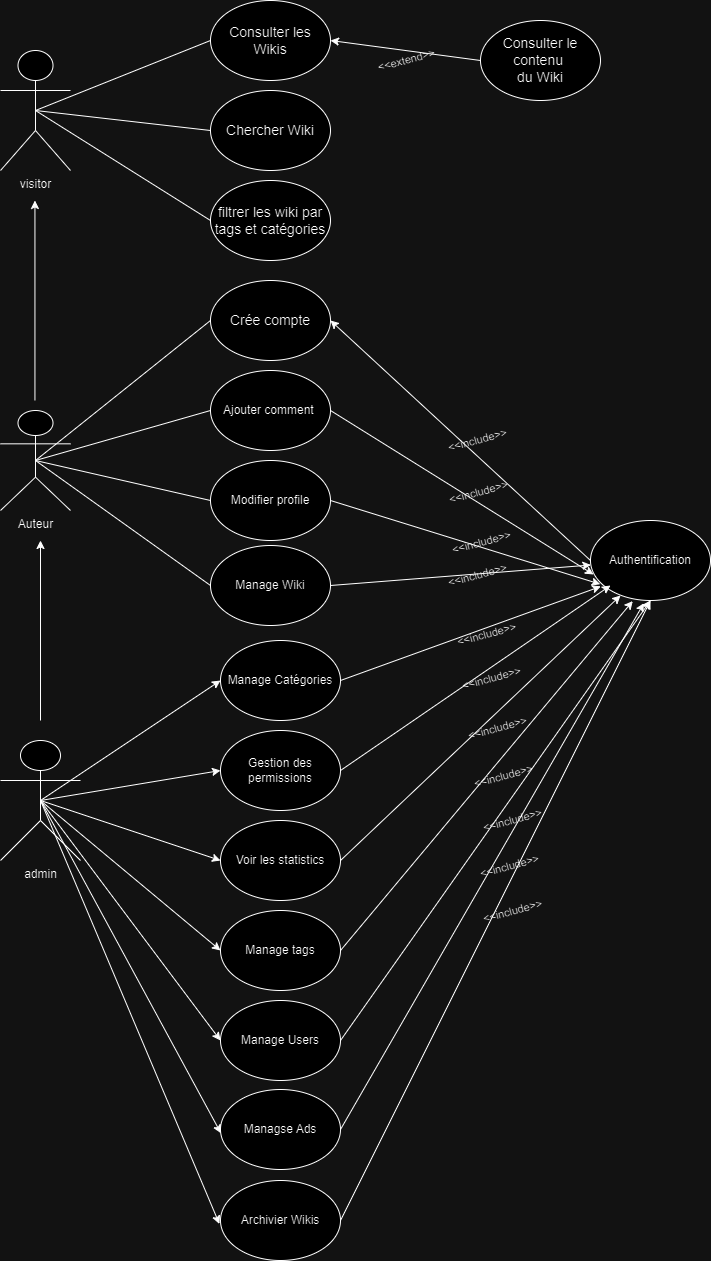

The diagram above was exported from draw.io. Its source (the exported page's mxGraphModel, read from the mxfile embedded in the PNG):
<mxGraphModel dx="1358" dy="558" grid="1" gridSize="10" guides="1" tooltips="1" connect="1" arrows="1" fold="1" page="1" pageScale="1" pageWidth="827" pageHeight="1169" math="0" shadow="0">
  <root>
    <mxCell id="0" />
    <mxCell id="1" parent="0" />
    <mxCell id="RMPzWsqENdqV5c3MJJlZ-1" value="visitor" style="shape=umlActor;verticalLabelPosition=bottom;verticalAlign=top;html=1;labelBackgroundColor=none;" parent="1" vertex="1">
      <mxGeometry x="60" y="50" width="70" height="120" as="geometry" />
    </mxCell>
    <mxCell id="ofmACr1AIlZzbHRazTGF-1" value="&lt;font style=&quot;font-size: 14px;&quot;&gt;Consulter les Wikis&lt;/font&gt;" style="ellipse;whiteSpace=wrap;html=1;labelBackgroundColor=none;" vertex="1" parent="1">
      <mxGeometry x="270" width="120" height="80" as="geometry" />
    </mxCell>
    <mxCell id="ofmACr1AIlZzbHRazTGF-2" value="&lt;font style=&quot;font-size: 14px;&quot;&gt;Chercher Wiki&lt;/font&gt;" style="ellipse;whiteSpace=wrap;html=1;labelBackgroundColor=none;" vertex="1" parent="1">
      <mxGeometry x="270" y="90" width="120" height="80" as="geometry" />
    </mxCell>
    <mxCell id="ofmACr1AIlZzbHRazTGF-3" value="" style="endArrow=classic;html=1;rounded=0;entryX=1;entryY=0.5;entryDx=0;entryDy=0;exitX=0;exitY=0.5;exitDx=0;exitDy=0;labelBackgroundColor=none;fontColor=default;" edge="1" parent="1" source="ofmACr1AIlZzbHRazTGF-5" target="ofmACr1AIlZzbHRazTGF-1">
      <mxGeometry relative="1" as="geometry">
        <mxPoint x="540" y="70" as="sourcePoint" />
        <mxPoint x="460" y="170" as="targetPoint" />
      </mxGeometry>
    </mxCell>
    <mxCell id="ofmACr1AIlZzbHRazTGF-4" value="&amp;lt;&amp;lt;extend&amp;gt;&amp;gt;" style="edgeLabel;resizable=0;html=1;align=center;verticalAlign=middle;labelBackgroundColor=none;rotation=-15;" connectable="0" vertex="1" parent="ofmACr1AIlZzbHRazTGF-3">
      <mxGeometry relative="1" as="geometry">
        <mxPoint y="10" as="offset" />
      </mxGeometry>
    </mxCell>
    <mxCell id="ofmACr1AIlZzbHRazTGF-5" value="&lt;font style=&quot;font-size: 14px;&quot;&gt;Consulter le contenu&amp;nbsp;&lt;br&gt;du Wiki&lt;/font&gt;" style="ellipse;whiteSpace=wrap;html=1;labelBackgroundColor=none;" vertex="1" parent="1">
      <mxGeometry x="540" y="20" width="120" height="80" as="geometry" />
    </mxCell>
    <mxCell id="ofmACr1AIlZzbHRazTGF-7" value="" style="endArrow=none;html=1;rounded=0;exitX=0.5;exitY=0.5;exitDx=0;exitDy=0;exitPerimeter=0;entryX=0;entryY=0.5;entryDx=0;entryDy=0;labelBackgroundColor=none;fontColor=default;" edge="1" parent="1" source="RMPzWsqENdqV5c3MJJlZ-1" target="ofmACr1AIlZzbHRazTGF-1">
      <mxGeometry width="50" height="50" relative="1" as="geometry">
        <mxPoint x="160" y="135" as="sourcePoint" />
        <mxPoint x="210" y="85" as="targetPoint" />
      </mxGeometry>
    </mxCell>
    <mxCell id="ofmACr1AIlZzbHRazTGF-8" value="" style="endArrow=none;html=1;rounded=0;exitX=0.5;exitY=0.5;exitDx=0;exitDy=0;exitPerimeter=0;entryX=0;entryY=0.5;entryDx=0;entryDy=0;labelBackgroundColor=none;fontColor=default;" edge="1" parent="1" source="RMPzWsqENdqV5c3MJJlZ-1" target="ofmACr1AIlZzbHRazTGF-2">
      <mxGeometry width="50" height="50" relative="1" as="geometry">
        <mxPoint x="180" y="160" as="sourcePoint" />
        <mxPoint x="230" y="110" as="targetPoint" />
      </mxGeometry>
    </mxCell>
    <mxCell id="ofmACr1AIlZzbHRazTGF-10" value="&lt;font style=&quot;font-size: 14px;&quot;&gt;filtrer les wiki par tags et catégories&lt;/font&gt;" style="ellipse;whiteSpace=wrap;html=1;labelBackgroundColor=none;" vertex="1" parent="1">
      <mxGeometry x="270" y="180" width="120" height="80" as="geometry" />
    </mxCell>
    <mxCell id="ofmACr1AIlZzbHRazTGF-11" value="" style="endArrow=none;html=1;rounded=0;exitX=0.5;exitY=0.5;exitDx=0;exitDy=0;exitPerimeter=0;entryX=0;entryY=0.5;entryDx=0;entryDy=0;labelBackgroundColor=none;fontColor=default;" edge="1" parent="1" source="RMPzWsqENdqV5c3MJJlZ-1" target="ofmACr1AIlZzbHRazTGF-10">
      <mxGeometry width="50" height="50" relative="1" as="geometry">
        <mxPoint x="105" y="120" as="sourcePoint" />
        <mxPoint x="290" y="190" as="targetPoint" />
      </mxGeometry>
    </mxCell>
    <mxCell id="ofmACr1AIlZzbHRazTGF-12" value="Auteur" style="shape=umlActor;verticalLabelPosition=bottom;verticalAlign=top;html=1;outlineConnect=0;" vertex="1" parent="1">
      <mxGeometry x="60" y="410" width="70" height="100" as="geometry" />
    </mxCell>
    <mxCell id="ofmACr1AIlZzbHRazTGF-13" value="&lt;font style=&quot;font-size: 14px;&quot;&gt;Crée compte&lt;/font&gt;" style="ellipse;whiteSpace=wrap;html=1;" vertex="1" parent="1">
      <mxGeometry x="270" y="280" width="120" height="80" as="geometry" />
    </mxCell>
    <mxCell id="ofmACr1AIlZzbHRazTGF-14" value="Manage Wiki" style="ellipse;whiteSpace=wrap;html=1;" vertex="1" parent="1">
      <mxGeometry x="270" y="545" width="120" height="80" as="geometry" />
    </mxCell>
    <mxCell id="ofmACr1AIlZzbHRazTGF-15" value="Ajouter comment&amp;nbsp;" style="ellipse;whiteSpace=wrap;html=1;" vertex="1" parent="1">
      <mxGeometry x="270" y="370" width="120" height="80" as="geometry" />
    </mxCell>
    <mxCell id="ofmACr1AIlZzbHRazTGF-16" value="Authentification" style="ellipse;whiteSpace=wrap;html=1;" vertex="1" parent="1">
      <mxGeometry x="650" y="520" width="120" height="80" as="geometry" />
    </mxCell>
    <mxCell id="ofmACr1AIlZzbHRazTGF-17" value="" style="endArrow=classic;html=1;rounded=0;entryX=1;entryY=0.5;entryDx=0;entryDy=0;exitX=0;exitY=0.5;exitDx=0;exitDy=0;labelBackgroundColor=none;fontColor=default;" edge="1" parent="1" source="ofmACr1AIlZzbHRazTGF-16" target="ofmACr1AIlZzbHRazTGF-13">
      <mxGeometry relative="1" as="geometry">
        <mxPoint x="550" y="70" as="sourcePoint" />
        <mxPoint x="410" y="70" as="targetPoint" />
      </mxGeometry>
    </mxCell>
    <mxCell id="ofmACr1AIlZzbHRazTGF-18" value="&amp;lt;&amp;lt;include&amp;gt;&amp;gt;" style="edgeLabel;resizable=0;html=1;align=center;verticalAlign=middle;labelBackgroundColor=none;rotation=-15;" connectable="0" vertex="1" parent="ofmACr1AIlZzbHRazTGF-17">
      <mxGeometry relative="1" as="geometry">
        <mxPoint x="16" as="offset" />
      </mxGeometry>
    </mxCell>
    <mxCell id="ofmACr1AIlZzbHRazTGF-19" value="" style="endArrow=classic;html=1;rounded=0;entryX=0.025;entryY=0.675;entryDx=0;entryDy=0;exitX=1;exitY=0.5;exitDx=0;exitDy=0;labelBackgroundColor=none;fontColor=default;entryPerimeter=0;" edge="1" parent="1" source="ofmACr1AIlZzbHRazTGF-15" target="ofmACr1AIlZzbHRazTGF-16">
      <mxGeometry relative="1" as="geometry">
        <mxPoint x="620" y="370" as="sourcePoint" />
        <mxPoint x="410" y="370" as="targetPoint" />
      </mxGeometry>
    </mxCell>
    <mxCell id="ofmACr1AIlZzbHRazTGF-20" value="&amp;lt;&amp;lt;include&amp;gt;&amp;gt;" style="edgeLabel;resizable=0;html=1;align=center;verticalAlign=middle;labelBackgroundColor=none;rotation=-15;" connectable="0" vertex="1" parent="ofmACr1AIlZzbHRazTGF-19">
      <mxGeometry relative="1" as="geometry">
        <mxPoint x="16" as="offset" />
      </mxGeometry>
    </mxCell>
    <mxCell id="ofmACr1AIlZzbHRazTGF-21" value="" style="endArrow=classic;html=1;rounded=0;exitX=1;exitY=0.5;exitDx=0;exitDy=0;labelBackgroundColor=none;fontColor=default;" edge="1" parent="1" source="ofmACr1AIlZzbHRazTGF-14" target="ofmACr1AIlZzbHRazTGF-16">
      <mxGeometry relative="1" as="geometry">
        <mxPoint x="630" y="380" as="sourcePoint" />
        <mxPoint x="420" y="380" as="targetPoint" />
      </mxGeometry>
    </mxCell>
    <mxCell id="ofmACr1AIlZzbHRazTGF-22" value="&amp;lt;&amp;lt;include&amp;gt;&amp;gt;" style="edgeLabel;resizable=0;html=1;align=center;verticalAlign=middle;labelBackgroundColor=none;rotation=-15;" connectable="0" vertex="1" parent="ofmACr1AIlZzbHRazTGF-21">
      <mxGeometry relative="1" as="geometry">
        <mxPoint x="16" as="offset" />
      </mxGeometry>
    </mxCell>
    <mxCell id="ofmACr1AIlZzbHRazTGF-23" value="Modifier profile" style="ellipse;whiteSpace=wrap;html=1;" vertex="1" parent="1">
      <mxGeometry x="270" y="460" width="120" height="80" as="geometry" />
    </mxCell>
    <mxCell id="ofmACr1AIlZzbHRazTGF-24" value="" style="endArrow=classic;html=1;rounded=0;exitX=1;exitY=0.5;exitDx=0;exitDy=0;labelBackgroundColor=none;fontColor=default;entryX=0.081;entryY=0.796;entryDx=0;entryDy=0;entryPerimeter=0;" edge="1" parent="1" source="ofmACr1AIlZzbHRazTGF-23" target="ofmACr1AIlZzbHRazTGF-16">
      <mxGeometry relative="1" as="geometry">
        <mxPoint x="410" y="650" as="sourcePoint" />
        <mxPoint x="648" y="404" as="targetPoint" />
      </mxGeometry>
    </mxCell>
    <mxCell id="ofmACr1AIlZzbHRazTGF-25" value="&amp;lt;&amp;lt;include&amp;gt;&amp;gt;" style="edgeLabel;resizable=0;html=1;align=center;verticalAlign=middle;labelBackgroundColor=none;rotation=-15;" connectable="0" vertex="1" parent="ofmACr1AIlZzbHRazTGF-24">
      <mxGeometry relative="1" as="geometry">
        <mxPoint x="16" as="offset" />
      </mxGeometry>
    </mxCell>
    <mxCell id="ofmACr1AIlZzbHRazTGF-26" value="" style="endArrow=none;html=1;rounded=0;exitX=0.5;exitY=0.5;exitDx=0;exitDy=0;exitPerimeter=0;entryX=0;entryY=0.5;entryDx=0;entryDy=0;" edge="1" parent="1" source="ofmACr1AIlZzbHRazTGF-12" target="ofmACr1AIlZzbHRazTGF-13">
      <mxGeometry width="50" height="50" relative="1" as="geometry">
        <mxPoint x="400" y="510" as="sourcePoint" />
        <mxPoint x="450" y="460" as="targetPoint" />
      </mxGeometry>
    </mxCell>
    <mxCell id="ofmACr1AIlZzbHRazTGF-27" value="" style="endArrow=none;html=1;rounded=0;exitX=0.5;exitY=0.5;exitDx=0;exitDy=0;exitPerimeter=0;entryX=0;entryY=0.5;entryDx=0;entryDy=0;" edge="1" parent="1" source="ofmACr1AIlZzbHRazTGF-12" target="ofmACr1AIlZzbHRazTGF-15">
      <mxGeometry width="50" height="50" relative="1" as="geometry">
        <mxPoint x="330" y="480" as="sourcePoint" />
        <mxPoint x="380" y="430" as="targetPoint" />
      </mxGeometry>
    </mxCell>
    <mxCell id="ofmACr1AIlZzbHRazTGF-28" value="" style="endArrow=none;html=1;rounded=0;exitX=0.5;exitY=0.5;exitDx=0;exitDy=0;exitPerimeter=0;entryX=0;entryY=0.5;entryDx=0;entryDy=0;" edge="1" parent="1" source="ofmACr1AIlZzbHRazTGF-12" target="ofmACr1AIlZzbHRazTGF-23">
      <mxGeometry width="50" height="50" relative="1" as="geometry">
        <mxPoint x="330" y="480" as="sourcePoint" />
        <mxPoint x="380" y="430" as="targetPoint" />
      </mxGeometry>
    </mxCell>
    <mxCell id="ofmACr1AIlZzbHRazTGF-29" value="" style="endArrow=none;html=1;rounded=0;exitX=0.5;exitY=0.5;exitDx=0;exitDy=0;exitPerimeter=0;entryX=0;entryY=0.5;entryDx=0;entryDy=0;" edge="1" parent="1" source="ofmACr1AIlZzbHRazTGF-12" target="ofmACr1AIlZzbHRazTGF-14">
      <mxGeometry width="50" height="50" relative="1" as="geometry">
        <mxPoint x="330" y="600" as="sourcePoint" />
        <mxPoint x="380" y="550" as="targetPoint" />
      </mxGeometry>
    </mxCell>
    <mxCell id="ofmACr1AIlZzbHRazTGF-30" value="admin" style="shape=umlActor;verticalLabelPosition=bottom;verticalAlign=top;html=1;outlineConnect=0;" vertex="1" parent="1">
      <mxGeometry x="60" y="740" width="80" height="120" as="geometry" />
    </mxCell>
    <mxCell id="ofmACr1AIlZzbHRazTGF-31" value="" style="endArrow=classic;html=1;rounded=0;" edge="1" parent="1">
      <mxGeometry width="50" height="50" relative="1" as="geometry">
        <mxPoint x="94.44" y="400" as="sourcePoint" />
        <mxPoint x="94.44" y="200" as="targetPoint" />
      </mxGeometry>
    </mxCell>
    <mxCell id="ofmACr1AIlZzbHRazTGF-34" value="" style="endArrow=classic;html=1;rounded=0;" edge="1" parent="1">
      <mxGeometry width="50" height="50" relative="1" as="geometry">
        <mxPoint x="100" y="720" as="sourcePoint" />
        <mxPoint x="100" y="540" as="targetPoint" />
      </mxGeometry>
    </mxCell>
    <mxCell id="ofmACr1AIlZzbHRazTGF-35" value="Manage Catégories" style="ellipse;whiteSpace=wrap;html=1;" vertex="1" parent="1">
      <mxGeometry x="280" y="640" width="120" height="80" as="geometry" />
    </mxCell>
    <mxCell id="ofmACr1AIlZzbHRazTGF-36" value="Manage tags" style="ellipse;whiteSpace=wrap;html=1;" vertex="1" parent="1">
      <mxGeometry x="280" y="910" width="120" height="80" as="geometry" />
    </mxCell>
    <mxCell id="ofmACr1AIlZzbHRazTGF-37" value="Voir les statistics" style="ellipse;whiteSpace=wrap;html=1;" vertex="1" parent="1">
      <mxGeometry x="280" y="820" width="120" height="80" as="geometry" />
    </mxCell>
    <mxCell id="ofmACr1AIlZzbHRazTGF-38" value="Archivier Wikis" style="ellipse;whiteSpace=wrap;html=1;" vertex="1" parent="1">
      <mxGeometry x="280" y="1180" width="120" height="80" as="geometry" />
    </mxCell>
    <mxCell id="ofmACr1AIlZzbHRazTGF-39" value="Manage Users" style="ellipse;whiteSpace=wrap;html=1;" vertex="1" parent="1">
      <mxGeometry x="280" y="1000" width="120" height="80" as="geometry" />
    </mxCell>
    <mxCell id="ofmACr1AIlZzbHRazTGF-40" value="Gestion des permissions" style="ellipse;whiteSpace=wrap;html=1;" vertex="1" parent="1">
      <mxGeometry x="280" y="730" width="120" height="80" as="geometry" />
    </mxCell>
    <mxCell id="ofmACr1AIlZzbHRazTGF-41" value="Managse Ads" style="ellipse;whiteSpace=wrap;html=1;" vertex="1" parent="1">
      <mxGeometry x="280" y="1089" width="120" height="80" as="geometry" />
    </mxCell>
    <mxCell id="ofmACr1AIlZzbHRazTGF-42" value="" style="endArrow=classic;html=1;rounded=0;entryX=0;entryY=0.5;entryDx=0;entryDy=0;" edge="1" parent="1" target="ofmACr1AIlZzbHRazTGF-35">
      <mxGeometry width="50" height="50" relative="1" as="geometry">
        <mxPoint x="100" y="800" as="sourcePoint" />
        <mxPoint x="510" y="680" as="targetPoint" />
      </mxGeometry>
    </mxCell>
    <mxCell id="ofmACr1AIlZzbHRazTGF-43" value="" style="endArrow=classic;html=1;rounded=0;entryX=0;entryY=0.5;entryDx=0;entryDy=0;exitX=0.5;exitY=0.5;exitDx=0;exitDy=0;exitPerimeter=0;" edge="1" parent="1" source="ofmACr1AIlZzbHRazTGF-30" target="ofmACr1AIlZzbHRazTGF-40">
      <mxGeometry width="50" height="50" relative="1" as="geometry">
        <mxPoint x="320" y="820" as="sourcePoint" />
        <mxPoint x="370" y="770" as="targetPoint" />
      </mxGeometry>
    </mxCell>
    <mxCell id="ofmACr1AIlZzbHRazTGF-46" value="" style="endArrow=classic;html=1;rounded=0;exitX=0.5;exitY=0.5;exitDx=0;exitDy=0;exitPerimeter=0;entryX=0;entryY=0.5;entryDx=0;entryDy=0;" edge="1" parent="1" source="ofmACr1AIlZzbHRazTGF-30" target="ofmACr1AIlZzbHRazTGF-37">
      <mxGeometry width="50" height="50" relative="1" as="geometry">
        <mxPoint x="280" y="840" as="sourcePoint" />
        <mxPoint x="330" y="790" as="targetPoint" />
      </mxGeometry>
    </mxCell>
    <mxCell id="ofmACr1AIlZzbHRazTGF-47" value="" style="endArrow=classic;html=1;rounded=0;entryX=0;entryY=0.5;entryDx=0;entryDy=0;" edge="1" parent="1" target="ofmACr1AIlZzbHRazTGF-36">
      <mxGeometry width="50" height="50" relative="1" as="geometry">
        <mxPoint x="100" y="800" as="sourcePoint" />
        <mxPoint x="330" y="800" as="targetPoint" />
      </mxGeometry>
    </mxCell>
    <mxCell id="ofmACr1AIlZzbHRazTGF-48" value="" style="endArrow=classic;html=1;rounded=0;entryX=0;entryY=0.5;entryDx=0;entryDy=0;exitX=0.5;exitY=0.5;exitDx=0;exitDy=0;exitPerimeter=0;" edge="1" parent="1" source="ofmACr1AIlZzbHRazTGF-30" target="ofmACr1AIlZzbHRazTGF-39">
      <mxGeometry width="50" height="50" relative="1" as="geometry">
        <mxPoint x="320" y="940" as="sourcePoint" />
        <mxPoint x="370" y="890" as="targetPoint" />
      </mxGeometry>
    </mxCell>
    <mxCell id="ofmACr1AIlZzbHRazTGF-49" value="" style="endArrow=classic;html=1;rounded=0;entryX=0.004;entryY=0.547;entryDx=0;entryDy=0;entryPerimeter=0;" edge="1" parent="1" target="ofmACr1AIlZzbHRazTGF-41">
      <mxGeometry width="50" height="50" relative="1" as="geometry">
        <mxPoint x="100" y="800" as="sourcePoint" />
        <mxPoint x="370" y="890" as="targetPoint" />
      </mxGeometry>
    </mxCell>
    <mxCell id="ofmACr1AIlZzbHRazTGF-50" value="" style="endArrow=classic;html=1;rounded=0;exitX=0.5;exitY=0.5;exitDx=0;exitDy=0;exitPerimeter=0;entryX=-0.009;entryY=0.543;entryDx=0;entryDy=0;entryPerimeter=0;" edge="1" parent="1" source="ofmACr1AIlZzbHRazTGF-30" target="ofmACr1AIlZzbHRazTGF-38">
      <mxGeometry width="50" height="50" relative="1" as="geometry">
        <mxPoint x="320" y="950" as="sourcePoint" />
        <mxPoint x="370" y="900" as="targetPoint" />
      </mxGeometry>
    </mxCell>
    <mxCell id="ofmACr1AIlZzbHRazTGF-51" value="" style="endArrow=classic;html=1;rounded=0;exitX=1;exitY=0.5;exitDx=0;exitDy=0;labelBackgroundColor=none;fontColor=default;entryX=0.086;entryY=0.824;entryDx=0;entryDy=0;entryPerimeter=0;" edge="1" parent="1" source="ofmACr1AIlZzbHRazTGF-35" target="ofmACr1AIlZzbHRazTGF-16">
      <mxGeometry relative="1" as="geometry">
        <mxPoint x="400" y="595" as="sourcePoint" />
        <mxPoint x="660" y="575" as="targetPoint" />
      </mxGeometry>
    </mxCell>
    <mxCell id="ofmACr1AIlZzbHRazTGF-52" value="&amp;lt;&amp;lt;include&amp;gt;&amp;gt;" style="edgeLabel;resizable=0;html=1;align=center;verticalAlign=middle;labelBackgroundColor=none;rotation=-15;" connectable="0" vertex="1" parent="ofmACr1AIlZzbHRazTGF-51">
      <mxGeometry relative="1" as="geometry">
        <mxPoint x="16" as="offset" />
      </mxGeometry>
    </mxCell>
    <mxCell id="ofmACr1AIlZzbHRazTGF-53" value="" style="endArrow=classic;html=1;rounded=0;exitX=1;exitY=0.5;exitDx=0;exitDy=0;labelBackgroundColor=none;fontColor=default;" edge="1" parent="1" source="ofmACr1AIlZzbHRazTGF-40">
      <mxGeometry relative="1" as="geometry">
        <mxPoint x="410" y="605" as="sourcePoint" />
        <mxPoint x="670" y="585" as="targetPoint" />
      </mxGeometry>
    </mxCell>
    <mxCell id="ofmACr1AIlZzbHRazTGF-54" value="&amp;lt;&amp;lt;include&amp;gt;&amp;gt;" style="edgeLabel;resizable=0;html=1;align=center;verticalAlign=middle;labelBackgroundColor=none;rotation=-15;" connectable="0" vertex="1" parent="ofmACr1AIlZzbHRazTGF-53">
      <mxGeometry relative="1" as="geometry">
        <mxPoint x="16" as="offset" />
      </mxGeometry>
    </mxCell>
    <mxCell id="ofmACr1AIlZzbHRazTGF-55" value="" style="endArrow=classic;html=1;rounded=0;exitX=1;exitY=0.5;exitDx=0;exitDy=0;labelBackgroundColor=none;fontColor=default;" edge="1" parent="1" source="ofmACr1AIlZzbHRazTGF-37">
      <mxGeometry relative="1" as="geometry">
        <mxPoint x="420" y="615" as="sourcePoint" />
        <mxPoint x="680" y="595" as="targetPoint" />
      </mxGeometry>
    </mxCell>
    <mxCell id="ofmACr1AIlZzbHRazTGF-56" value="&amp;lt;&amp;lt;include&amp;gt;&amp;gt;" style="edgeLabel;resizable=0;html=1;align=center;verticalAlign=middle;labelBackgroundColor=none;rotation=-15;" connectable="0" vertex="1" parent="ofmACr1AIlZzbHRazTGF-55">
      <mxGeometry relative="1" as="geometry">
        <mxPoint x="16" as="offset" />
      </mxGeometry>
    </mxCell>
    <mxCell id="ofmACr1AIlZzbHRazTGF-57" value="" style="endArrow=classic;html=1;rounded=0;exitX=1;exitY=0.5;exitDx=0;exitDy=0;labelBackgroundColor=none;fontColor=default;entryX=0.352;entryY=1.007;entryDx=0;entryDy=0;entryPerimeter=0;" edge="1" parent="1" source="ofmACr1AIlZzbHRazTGF-36" target="ofmACr1AIlZzbHRazTGF-16">
      <mxGeometry relative="1" as="geometry">
        <mxPoint x="430" y="625" as="sourcePoint" />
        <mxPoint x="690" y="605" as="targetPoint" />
      </mxGeometry>
    </mxCell>
    <mxCell id="ofmACr1AIlZzbHRazTGF-58" value="&amp;lt;&amp;lt;include&amp;gt;&amp;gt;" style="edgeLabel;resizable=0;html=1;align=center;verticalAlign=middle;labelBackgroundColor=none;rotation=-15;" connectable="0" vertex="1" parent="ofmACr1AIlZzbHRazTGF-57">
      <mxGeometry relative="1" as="geometry">
        <mxPoint x="16" as="offset" />
      </mxGeometry>
    </mxCell>
    <mxCell id="ofmACr1AIlZzbHRazTGF-59" value="" style="endArrow=classic;html=1;rounded=0;exitX=1;exitY=0.5;exitDx=0;exitDy=0;labelBackgroundColor=none;fontColor=default;entryX=0.5;entryY=1;entryDx=0;entryDy=0;" edge="1" parent="1" source="ofmACr1AIlZzbHRazTGF-39" target="ofmACr1AIlZzbHRazTGF-16">
      <mxGeometry relative="1" as="geometry">
        <mxPoint x="440" y="635" as="sourcePoint" />
        <mxPoint x="700" y="615" as="targetPoint" />
      </mxGeometry>
    </mxCell>
    <mxCell id="ofmACr1AIlZzbHRazTGF-60" value="&amp;lt;&amp;lt;include&amp;gt;&amp;gt;" style="edgeLabel;resizable=0;html=1;align=center;verticalAlign=middle;labelBackgroundColor=none;rotation=-15;" connectable="0" vertex="1" parent="ofmACr1AIlZzbHRazTGF-59">
      <mxGeometry relative="1" as="geometry">
        <mxPoint x="16" as="offset" />
      </mxGeometry>
    </mxCell>
    <mxCell id="ofmACr1AIlZzbHRazTGF-61" value="" style="endArrow=classic;html=1;rounded=0;exitX=1;exitY=0.5;exitDx=0;exitDy=0;labelBackgroundColor=none;fontColor=default;entryX=0.5;entryY=1;entryDx=0;entryDy=0;" edge="1" parent="1" source="ofmACr1AIlZzbHRazTGF-38" target="ofmACr1AIlZzbHRazTGF-16">
      <mxGeometry relative="1" as="geometry">
        <mxPoint x="450" y="645" as="sourcePoint" />
        <mxPoint x="710" y="625" as="targetPoint" />
      </mxGeometry>
    </mxCell>
    <mxCell id="ofmACr1AIlZzbHRazTGF-62" value="&amp;lt;&amp;lt;include&amp;gt;&amp;gt;" style="edgeLabel;resizable=0;html=1;align=center;verticalAlign=middle;labelBackgroundColor=none;rotation=-15;" connectable="0" vertex="1" parent="ofmACr1AIlZzbHRazTGF-61">
      <mxGeometry relative="1" as="geometry">
        <mxPoint x="16" as="offset" />
      </mxGeometry>
    </mxCell>
    <mxCell id="ofmACr1AIlZzbHRazTGF-63" value="" style="endArrow=classic;html=1;rounded=0;exitX=1;exitY=0.5;exitDx=0;exitDy=0;labelBackgroundColor=none;fontColor=default;entryX=0.445;entryY=1.033;entryDx=0;entryDy=0;entryPerimeter=0;" edge="1" parent="1" source="ofmACr1AIlZzbHRazTGF-41" target="ofmACr1AIlZzbHRazTGF-16">
      <mxGeometry relative="1" as="geometry">
        <mxPoint x="460" y="655" as="sourcePoint" />
        <mxPoint x="720" y="635" as="targetPoint" />
      </mxGeometry>
    </mxCell>
    <mxCell id="ofmACr1AIlZzbHRazTGF-64" value="&amp;lt;&amp;lt;include&amp;gt;&amp;gt;" style="edgeLabel;resizable=0;html=1;align=center;verticalAlign=middle;labelBackgroundColor=none;rotation=-15;" connectable="0" vertex="1" parent="ofmACr1AIlZzbHRazTGF-63">
      <mxGeometry relative="1" as="geometry">
        <mxPoint x="16" as="offset" />
      </mxGeometry>
    </mxCell>
  </root>
</mxGraphModel>